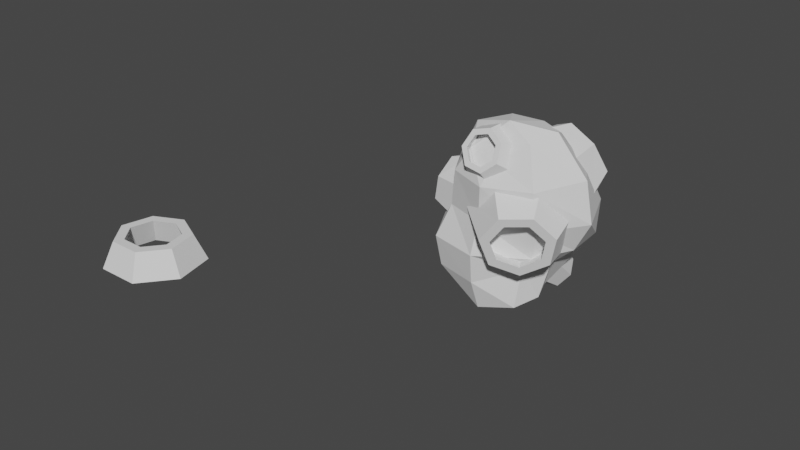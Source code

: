 # Source: Meteorite.blend  (saved by Blender 3.4.6; exported with 4.5.12 LTS)
import bpy
from mathutils import Matrix  # noqa: F401  (used for matrix-valued properties, if any)

bpy.ops.wm.read_factory_settings(use_empty=True)
scene = bpy.context.scene
scene.name = 'Scene'

# ---- collections
col_collection = bpy.data.collections.new('Collection'); scene.collection.children.link(col_collection)

# ---- world
world_world = bpy.data.worlds.new('World'); scene.world = world_world
world_world.use_nodes = True; world_world.node_tree.nodes.clear()
_N = world_world.node_tree.nodes; _L = world_world.node_tree.links
n0 = _N.new('ShaderNodeOutputWorld'); n0.name = 'World Output'; n0.location = (300, 300)
n1 = _N.new('ShaderNodeBackground'); n1.name = 'Background'; n1.location = (10, 300)
n1.inputs[0].default_value = (0.05088, 0.05088, 0.05088, 1.0)
_L.new(n1.outputs[0], n0.inputs[0])
n0.is_active_output = True
world_world.color = (0.05088, 0.05088, 0.05088)
world_world.use_sun_shadow = False
world_world.sun_shadow_jitter_overblur = 0.0

# ---- meshes
me_cylinder = bpy.data.meshes.new('Cylinder')
me_cylinder.from_pydata([(1.549e-07, 1.325, -1.0), (0.0, 0.722, 1.0), (1.036, 0.826, -1.0), (0.5645, 0.4501, 1.0), (1.292, -0.2948, -1.0), (0.7039, -0.1607, 1.0), (0.5748, -1.194, -1.0), (0.3132, -0.6505, 1.0), (-0.5748, -1.194, -1.0), (-0.3132, -0.6505, 1.0), (-1.292, -0.2948, -1.0), (-0.7039, -0.1607, 1.0), (-1.036, 0.826, -1.0), (-0.5645, 0.4501, 1.0), (0.7818, 0.6235, 1.0), (0.0, 1.0, 1.0), (0.9749, -0.2225, 1.0), (0.4339, -0.901, 1.0), (-0.4339, -0.901, 1.0), (-0.9749, -0.2225, 1.0), (-0.7818, 0.6235, 1.0), (0.7697, 0.6138, -0.9941), (1.687e-07, 0.9844, -0.9941), (0.9597, -0.2191, -0.9941), (0.4271, -0.8869, -0.9941), (-0.4271, -0.8869, -0.9941), (-0.9597, -0.2191, -0.9941), (-0.7697, 0.6138, -0.9941)], [], [(0, 15, 14, 2), (2, 14, 16, 4), (4, 16, 17, 6), (6, 17, 18, 8), (8, 18, 19, 10), (1, 13, 27, 22), (10, 19, 20, 12), (12, 20, 15, 0), (1, 3, 14, 15), (3, 5, 16, 14), (5, 7, 17, 16), (7, 9, 18, 17), (9, 11, 19, 18), (11, 13, 20, 19), (13, 1, 15, 20), (11, 9, 25, 26), (7, 5, 23, 24), (3, 1, 22, 21), (13, 11, 26, 27), (9, 7, 24, 25), (5, 3, 21, 23)])
_uv = me_cylinder.uv_layers.new(name='UVMap')
_uv.uv.foreach_set('vector', [1.0, 0.5, 1.0, 1.0, 0.8571, 1.0, 0.8571, 0.5, 0.8571, 0.5, 0.8571, 1.0, 0.7143, 1.0, 0.7143, 0.5, 0.7143, 0.5, 0.7143, 1.0, 0.5714, 1.0, 0.5714, 0.5, 0.5714, 0.5, 0.5714, 1.0, 0.4286, 1.0, 0.4286, 0.5, 0.4286, 0.5, 0.4286, 1.0, 0.2857, 1.0, 0.2857, 0.5, 0.25, 0.4233, 0.1145, 0.358, 0.1145, 0.358, 0.25, 0.4233, 0.2857, 0.5, 0.2857, 1.0, 0.1429, 1.0, 0.1429, 0.5, 0.1429, 0.5, 0.1429, 1.0, 2.98e-08, 1.0, 2.98e-08, 0.5, 0.25, 0.4233, 0.3855, 0.358, 0.4376, 0.3996, 0.25, 0.49, 0.3855, 0.358, 0.4189, 0.2114, 0.484, 0.1966, 0.4376, 0.3996, 0.4189, 0.2114, 0.3252, 0.09389, 0.3541, 0.03377, 0.484, 0.1966, 0.3252, 0.09389, 0.1748, 0.09389, 0.1459, 0.03377, 0.3541, 0.03377, 0.1748, 0.09389, 0.08107, 0.2114, 0.01602, 0.1966, 0.1459, 0.03377, 0.08107, 0.2114, 0.1145, 0.358, 0.06236, 0.3996, 0.01602, 0.1966, 0.1145, 0.358, 0.25, 0.4233, 0.25, 0.49, 0.06236, 0.3996, 0.08107, 0.2114, 0.1748, 0.09389, 0.1748, 0.09389, 0.08107, 0.2114, 0.3252, 0.09389, 0.4189, 0.2114, 0.4189, 0.2114, 0.3252, 0.09389, 0.3855, 0.358, 0.25, 0.4233, 0.25, 0.4233, 0.3855, 0.358, 0.1145, 0.358, 0.08107, 0.2114, 0.08107, 0.2114, 0.1145, 0.358, 0.1748, 0.09389, 0.3252, 0.09389, 0.3252, 0.09389, 0.1748, 0.09389, 0.4189, 0.2114, 0.3855, 0.358, 0.3855, 0.358, 0.4189, 0.2114])
me_cylinder.update()
me_cylinder_004 = bpy.data.meshes.new('Cylinder.004')
me_cylinder_004.from_pydata([(1.549e-07, 1.325, -1.0), (0.0, 0.722, 1.0), (1.036, 0.826, -1.0), (0.5645, 0.4501, 1.0), (1.292, -0.2948, -1.0), (0.7039, -0.1607, 1.0), (0.5748, -1.194, -1.0), (0.3132, -0.6505, 1.0), (-0.5748, -1.194, -1.0), (-0.3132, -0.6505, 1.0), (-1.432, -0.2948, -2.836), (-0.7039, -0.1607, 1.0), (-1.036, 0.826, -1.396), (-0.5645, 0.4501, 1.0), (0.7818, 0.6235, 1.0), (0.0, 1.0, 1.0), (0.9749, -0.2225, 1.0), (0.4339, -0.901, 1.0), (-0.4339, -0.901, 1.0), (-0.9749, -0.2225, 1.0), (-0.7818, 0.6235, 1.0), (0.7697, 0.6138, -0.9941), (1.687e-07, 0.9844, -0.9941), (0.9597, -0.2191, -0.9941), (0.4271, -0.8869, -0.9941), (-0.4271, -0.8869, -0.9941), (-0.9597, -0.2191, -1.41), (-0.7697, 0.6138, -0.9941), (0.2101, 2.018, -6.096), (1.203, 1.409, -5.816), (1.95, 0.6769, -5.238), (2.235, -0.2369, -4.478), (1.928, -1.18, -3.809), (1.596, -2.105, -2.974), (-0.05959, 2.48, -4.027), (1.038, 1.816, -2.285), (1.611, 0.8453, -1.186), (1.59, -0.1714, -1.33), (1.319, -1.008, -1.915), (1.425, -2.077, -1.145), (-0.6667, 2.185, -2.549), (-0.1793, 1.331, -0.5656), (0.3017, 0.3334, 0.00926), (0.5713, -0.5017, 0.1566), (0.6249, -1.314, -1.001), (0.8547, -2.36, 0.06441), (-1.283, 1.364, -2.428), (-1.389, 0.7081, -1.49), (-1.021, -0.3107, -1.248), (-0.8724, -1.171, -0.1467), (-0.517, -2.011, 0.006239), (-0.007516, -2.839, -0.1845), (-1.268, 2.246, -4.347), (-1.877, 1.154, -3.952), (-1.99, 0.2916, -4.006), (-1.667, -0.7812, -3.837), (-1.738, -1.715, -2.843), (-1.28, -2.485, -2.399), (-0.356, -2.931, -2.305), (0.7924, -2.837, -2.459), (-1.857, 1.374, -6.637), (-1.851, 0.1825, -7.121), (-1.577, -0.8961, -6.987), (-1.415, -1.838, -6.579), (-0.9476, -2.592, -5.561), (-0.182, -2.908, -4.214), (-1.012, 1.603, -8.024), (-0.7774, 0.4103, -9.125), (-0.5083, -0.6255, -9.7), (-0.1817, -1.588, -9.17), (0.1664, -2.332, -7.489), (0.4502, -2.674, -5.198), (-0.2074, 1.836, -7.536), (0.4214, 0.6931, -7.755), (1.027, -0.01067, -8.637), (1.337, -0.9082, -7.981), (1.405, -1.726, -6.627), (1.141, -2.286, -4.73), (-1.892, 0.9164, -5.16), (-2.0, 1.241, -3.493), (-1.759, 1.483, -5.667), (-1.923, 1.585, -3.872), (-1.401, 2.001, -4.697), (-1.668, 1.831, -3.512), (-0.9588, 1.934, -3.178), (-1.427, 1.795, -2.685), (-0.8755, 1.398, -1.944), (-1.381, 1.503, -2.013), (-1.214, 0.7971, -1.925), (-1.566, 1.175, -2.002), (-1.719, 0.5835, -3.134), (-1.841, 1.059, -2.661), (-2.014, 1.635, -4.25), (-2.121, 1.158, -3.725), (-1.661, 1.976, -3.752), (-1.327, 1.925, -2.605), (-1.264, 1.521, -1.674), (-1.519, 1.067, -1.659), (-1.901, 0.9059, -2.572), (-1.759, 1.488, -4.892), (-1.864, 1.019, -4.375), (-1.411, 1.824, -4.402), (-1.082, 1.774, -3.273), (-1.02, 1.376, -2.357), (-1.272, 0.9297, -2.342), (-1.647, 0.7709, -3.24), (1.183, -0.2112, -7.732), (1.364, 0.6567, -8.412), (1.763, 0.2522, -5.193), (1.68, 0.9093, -7.028), (1.486, 1.176, -3.358), (1.562, 1.442, -6.136), (0.6546, 1.947, -3.915), (1.099, 1.853, -6.407), (-0.1466, 1.948, -6.31), (0.6393, 1.833, -7.637), (-0.4792, 1.035, -8.204), (0.5294, 1.398, -8.901), (-0.08627, 0.2142, -8.439), (0.852, 0.8741, -9.246), (1.902, 0.7662, -6.777), (1.464, 0.4164, -8.694), (1.739, 1.504, -5.541), (1.097, 2.073, -5.916), (0.4605, 2.046, -7.62), (0.3082, 1.443, -9.37), (0.755, 0.7175, -9.848), (1.493, 0.4284, -5.504), (1.062, 0.08404, -7.391), (1.332, 1.154, -4.287), (0.7002, 1.715, -4.656), (0.07354, 1.688, -6.334), (-0.09151, 1.09, -7.723), (0.2863, 0.3715, -7.941), (1.06, -2.338, -3.695), (1.832, -2.516, -4.899), (1.444, -1.941, -2.768), (2.041, -2.299, -4.394), (1.726, -1.407, -3.365), (2.195, -2.008, -4.719), (1.693, -1.137, -5.037), (2.177, -1.861, -5.63), (1.37, -1.335, -6.525), (2.001, -1.969, -6.441), (1.001, -1.852, -6.708), (1.8, -2.251, -6.541), (0.8624, -2.298, -5.449), (1.724, -2.494, -5.855), (2.07, -2.338, -3.969), (1.78, -2.637, -4.669), (2.283, -1.934, -4.419), (2.258, -1.731, -5.682), (2.014, -1.88, -6.805), (1.735, -2.27, -6.943), (1.631, -2.607, -5.993), (1.411, -1.895, -3.29), (1.125, -2.19, -3.979), (1.62, -1.498, -3.734), (1.596, -1.298, -4.976), (1.356, -1.445, -6.082), (1.082, -1.829, -6.218), (0.9788, -2.161, -5.282), (-0.7222, -0.7785, -8.805), (-1.431, -0.9298, -8.498), (-1.081, 0.02642, -8.283), (-1.651, -0.5008, -8.259), (-1.655, 0.2432, -6.381), (-1.939, -0.373, -7.177), (-1.767, -0.1951, -4.078), (-2.078, -0.6425, -6.066), (-1.559, -1.048, -3.527), (-1.964, -1.106, -5.764), (-1.182, -1.67, -5.133), (-1.681, -1.415, -6.497), (-0.7471, -1.525, -7.366), (-1.444, -1.337, -7.714), (-1.616, -0.3468, -8.69), (-1.311, -0.941, -9.021), (-2.015, -0.1697, -7.192), (-2.208, -0.543, -5.653), (-2.049, -1.186, -5.234), (-1.658, -1.614, -6.25), (-1.33, -1.505, -7.935), (-1.17, -0.1804, -7.841), (-0.87, -0.7653, -8.167), (-1.563, -0.00606, -6.365), (-1.688, -0.3767, -4.957), (-1.597, -1.006, -4.438), (-1.212, -1.427, -5.438), (-0.8885, -1.32, -7.097)], [], [(0, 15, 14, 2), (2, 14, 16, 4), (4, 16, 17, 6), (6, 17, 18, 8), (8, 18, 19, 10), (1, 13, 27, 22), (10, 19, 20, 12), (12, 20, 15, 0), (1, 3, 14, 15), (3, 5, 16, 14), (5, 7, 17, 16), (7, 9, 18, 17), (9, 11, 19, 18), (11, 13, 20, 19), (13, 1, 15, 20), (11, 9, 25, 26), (7, 5, 23, 24), (3, 1, 22, 21), (13, 11, 26, 27), (9, 7, 24, 25), (5, 3, 21, 23), (77, 76, 32, 33), (75, 74, 30, 31), (73, 72, 28, 29), (59, 77, 33), (76, 75, 31, 32), (74, 73, 29, 30), (72, 52, 28), (30, 29, 35, 36), (28, 52, 34), (33, 32, 38, 39), (31, 30, 36, 37), (29, 28, 34, 35), (59, 33, 39), (32, 31, 37, 38), (39, 38, 44, 45), (37, 36, 42, 43), (35, 34, 40, 41), (59, 39, 45), (38, 37, 43, 44), (36, 35, 41, 42), (34, 52, 40), (45, 44, 50, 51), (43, 42, 48, 49), (41, 40, 46, 47), (59, 45, 51), (44, 43, 49, 50), (42, 41, 47, 48), (40, 52, 46), (47, 46, 53, 54), (59, 51, 58), (50, 49, 56, 57), (48, 47, 54, 55), (46, 52, 53), (51, 50, 57, 58), (49, 48, 55, 56), (59, 58, 65), (57, 56, 63, 64), (55, 54, 61, 62), (53, 52, 60), (58, 57, 64, 65), (56, 55, 62, 63), (54, 53, 60, 61), (64, 63, 69, 70), (62, 61, 67, 68), (60, 52, 66), (65, 64, 70, 71), (63, 62, 68, 69), (61, 60, 66, 67), (59, 65, 71), (66, 52, 72), (71, 70, 76, 77), (69, 68, 74, 75), (67, 66, 72, 73), (59, 71, 77), (70, 69, 75, 76), (68, 67, 73, 74), (78, 93, 92, 80), (80, 92, 94, 82), (82, 94, 95, 84), (84, 95, 96, 86), (86, 96, 97, 88), (79, 91, 105, 100), (88, 97, 98, 90), (90, 98, 93, 78), (79, 81, 92, 93), (81, 83, 94, 92), (83, 85, 95, 94), (85, 87, 96, 95), (87, 89, 97, 96), (89, 91, 98, 97), (91, 79, 93, 98), (89, 87, 103, 104), (85, 83, 101, 102), (81, 79, 100, 99), (91, 89, 104, 105), (87, 85, 102, 103), (83, 81, 99, 101), (106, 121, 120, 108), (108, 120, 122, 110), (110, 122, 123, 112), (112, 123, 124, 114), (114, 124, 125, 116), (107, 119, 133, 128), (116, 125, 126, 118), (118, 126, 121, 106), (107, 109, 120, 121), (109, 111, 122, 120), (111, 113, 123, 122), (113, 115, 124, 123), (115, 117, 125, 124), (117, 119, 126, 125), (119, 107, 121, 126), (117, 115, 131, 132), (113, 111, 129, 130), (109, 107, 128, 127), (119, 117, 132, 133), (115, 113, 130, 131), (111, 109, 127, 129), (134, 149, 148, 136), (136, 148, 150, 138), (138, 150, 151, 140), (140, 151, 152, 142), (142, 152, 153, 144), (135, 147, 161, 156), (144, 153, 154, 146), (146, 154, 149, 134), (135, 137, 148, 149), (137, 139, 150, 148), (139, 141, 151, 150), (141, 143, 152, 151), (143, 145, 153, 152), (145, 147, 154, 153), (147, 135, 149, 154), (145, 143, 159, 160), (141, 139, 157, 158), (137, 135, 156, 155), (147, 145, 160, 161), (143, 141, 158, 159), (139, 137, 155, 157), (162, 177, 176, 164), (164, 176, 178, 166), (166, 178, 179, 168), (168, 179, 180, 170), (170, 180, 181, 172), (163, 175, 189, 184), (172, 181, 182, 174), (174, 182, 177, 162), (163, 165, 176, 177), (165, 167, 178, 176), (167, 169, 179, 178), (169, 171, 180, 179), (171, 173, 181, 180), (173, 175, 182, 181), (175, 163, 177, 182), (173, 171, 187, 188), (169, 167, 185, 186), (165, 163, 184, 183), (175, 173, 188, 189), (171, 169, 186, 187), (167, 165, 183, 185)])
_uv = me_cylinder_004.uv_layers.new(name='UVMap')
_uv.uv.foreach_set('vector', [1.0, 0.5, 1.0, 1.0, 0.8571, 1.0, 0.8571, 0.5, 0.8571, 0.5, 0.8571, 1.0, 0.7143, 1.0, 0.7143, 0.5, 0.7143, 0.5, 0.7143, 1.0, 0.5714, 1.0, 0.5714, 0.5, 0.5714, 0.5, 0.5714, 1.0, 0.4286, 1.0, 0.4286, 0.5, 0.4286, 0.5, 0.4286, 1.0, 0.2857, 1.0, 0.2857, 0.5, 0.25, 0.4233, 0.1145, 0.358, 0.1145, 0.358, 0.25, 0.4233, 0.2857, 0.5, 0.2857, 1.0, 0.1429, 1.0, 0.1429, 0.5, 0.1429, 0.5, 0.1429, 1.0, 2.98e-08, 1.0, 2.98e-08, 0.5, 0.25, 0.4233, 0.3855, 0.358, 0.4376, 0.3996, 0.25, 0.49, 0.3855, 0.358, 0.4189, 0.2114, 0.484, 0.1966, 0.4376, 0.3996, 0.4189, 0.2114, 0.3252, 0.09389, 0.3541, 0.03377, 0.484, 0.1966, 0.3252, 0.09389, 0.1748, 0.09389, 0.1459, 0.03377, 0.3541, 0.03377, 0.1748, 0.09389, 0.08107, 0.2114, 0.01602, 0.1966, 0.1459, 0.03377, 0.08107, 0.2114, 0.1145, 0.358, 0.06236, 0.3996, 0.01602, 0.1966, 0.1145, 0.358, 0.25, 0.4233, 0.25, 0.49, 0.06236, 0.3996, 0.08107, 0.2114, 0.1748, 0.09389, 0.1748, 0.09389, 0.08107, 0.2114, 0.3252, 0.09389, 0.4189, 0.2114, 0.4189, 0.2114, 0.3252, 0.09389, 0.3855, 0.358, 0.25, 0.4233, 0.25, 0.4233, 0.3855, 0.358, 0.1145, 0.358, 0.08107, 0.2114, 0.08107, 0.2114, 0.1145, 0.358, 0.1748, 0.09389, 0.3252, 0.09389, 0.3252, 0.09389, 0.1748, 0.09389, 0.4189, 0.2114, 0.3855, 0.358, 0.3855, 0.358, 0.4189, 0.2114, 0.75, 0.1429, 0.75, 0.2857, 0.625, 0.2857, 0.625, 0.1429, 0.75, 0.4286, 0.75, 0.5714, 0.625, 0.5714, 0.625, 0.4286, 0.75, 0.7143, 0.75, 0.8571, 0.625, 0.8571, 0.625, 0.7143, 0.6875, 0.0, 0.75, 0.1429, 0.625, 0.1429, 0.75, 0.2857, 0.75, 0.4286, 0.625, 0.4286, 0.625, 0.2857, 0.75, 0.5714, 0.75, 0.7143, 0.625, 0.7143, 0.625, 0.5714, 0.75, 0.8571, 0.6875, 1.0, 0.625, 0.8571, 0.625, 0.5714, 0.625, 0.7143, 0.5, 0.7143, 0.5, 0.5714, 0.625, 0.8571, 0.5625, 1.0, 0.5, 0.8571, 0.625, 0.1429, 0.625, 0.2857, 0.5, 0.2857, 0.5, 0.1429, 0.625, 0.4286, 0.625, 0.5714, 0.5, 0.5714, 0.5, 0.4286, 0.625, 0.7143, 0.625, 0.8571, 0.5, 0.8571, 0.5, 0.7143, 0.5625, 0.0, 0.625, 0.1429, 0.5, 0.1429, 0.625, 0.2857, 0.625, 0.4286, 0.5, 0.4286, 0.5, 0.2857, 0.5, 0.1429, 0.5, 0.2857, 0.375, 0.2857, 0.375, 0.1429, 0.5, 0.4286, 0.5, 0.5714, 0.375, 0.5714, 0.375, 0.4286, 0.5, 0.7143, 0.5, 0.8571, 0.375, 0.8571, 0.375, 0.7143, 0.4375, 0.0, 0.5, 0.1429, 0.375, 0.1429, 0.5, 0.2857, 0.5, 0.4286, 0.375, 0.4286, 0.375, 0.2857, 0.5, 0.5714, 0.5, 0.7143, 0.375, 0.7143, 0.375, 0.5714, 0.5, 0.8571, 0.4375, 1.0, 0.375, 0.8571, 0.375, 0.1429, 0.375, 0.2857, 0.25, 0.2857, 0.25, 0.1429, 0.375, 0.4286, 0.375, 0.5714, 0.25, 0.5714, 0.25, 0.4286, 0.375, 0.7143, 0.375, 0.8571, 0.25, 0.8571, 0.25, 0.7143, 0.3125, 0.0, 0.375, 0.1429, 0.25, 0.1429, 0.375, 0.2857, 0.375, 0.4286, 0.25, 0.4286, 0.25, 0.2857, 0.375, 0.5714, 0.375, 0.7143, 0.25, 0.7143, 0.25, 0.5714, 0.375, 0.8571, 0.3125, 1.0, 0.25, 0.8571, 0.25, 0.7143, 0.25, 0.8571, 0.125, 0.8571, 0.125, 0.7143, 0.1875, 0.0, 0.25, 0.1429, 0.125, 0.1429, 0.25, 0.2857, 0.25, 0.4286, 0.125, 0.4286, 0.125, 0.2857, 0.25, 0.5714, 0.25, 0.7143, 0.125, 0.7143, 0.125, 0.5714, 0.25, 0.8571, 0.1875, 1.0, 0.125, 0.8571, 0.25, 0.1429, 0.25, 0.2857, 0.125, 0.2857, 0.125, 0.1429, 0.25, 0.4286, 0.25, 0.5714, 0.125, 0.5714, 0.125, 0.4286, 0.0625, 0.0, 0.125, 0.1429, 0.0, 0.1429, 0.125, 0.2857, 0.125, 0.4286, 0.0, 0.4286, 0.0, 0.2857, 0.125, 0.5714, 0.125, 0.7143, 0.0, 0.7143, 0.0, 0.5714, 0.125, 0.8571, 0.0625, 1.0, 0.0, 0.8571, 0.125, 0.1429, 0.125, 0.2857, 0.0, 0.2857, 0.0, 0.1429, 0.125, 0.4286, 0.125, 0.5714, 0.0, 0.5714, 0.0, 0.4286, 0.125, 0.7143, 0.125, 0.8571, 0.0, 0.8571, 0.0, 0.7143, 1.0, 0.2857, 1.0, 0.4286, 0.875, 0.4286, 0.875, 0.2857, 1.0, 0.5714, 1.0, 0.7143, 0.875, 0.7143, 0.875, 0.5714, 1.0, 0.8571, 0.9375, 1.0, 0.875, 0.8571, 1.0, 0.1429, 1.0, 0.2857, 0.875, 0.2857, 0.875, 0.1429, 1.0, 0.4286, 1.0, 0.5714, 0.875, 0.5714, 0.875, 0.4286, 1.0, 0.7143, 1.0, 0.8571, 0.875, 0.8571, 0.875, 0.7143, 0.9375, 0.0, 1.0, 0.1429, 0.875, 0.1429, 0.875, 0.8571, 0.8125, 1.0, 0.75, 0.8571, 0.875, 0.1429, 0.875, 0.2857, 0.75, 0.2857, 0.75, 0.1429, 0.875, 0.4286, 0.875, 0.5714, 0.75, 0.5714, 0.75, 0.4286, 0.875, 0.7143, 0.875, 0.8571, 0.75, 0.8571, 0.75, 0.7143, 0.8125, 0.0, 0.875, 0.1429, 0.75, 0.1429, 0.875, 0.2857, 0.875, 0.4286, 0.75, 0.4286, 0.75, 0.2857, 0.875, 0.5714, 0.875, 0.7143, 0.75, 0.7143, 0.75, 0.5714, 1.0, 0.5, 1.0, 1.0, 0.8571, 1.0, 0.8571, 0.5, 0.8571, 0.5, 0.8571, 1.0, 0.7143, 1.0, 0.7143, 0.5, 0.7143, 0.5, 0.7143, 1.0, 0.5714, 1.0, 0.5714, 0.5, 0.5714, 0.5, 0.5714, 1.0, 0.4286, 1.0, 0.4286, 0.5, 0.4286, 0.5, 0.4286, 1.0, 0.2857, 1.0, 0.2857, 0.5, 0.25, 0.4233, 0.1145, 0.358, 0.1145, 0.358, 0.25, 0.4233, 0.2857, 0.5, 0.2857, 1.0, 0.1429, 1.0, 0.1429, 0.5, 0.1429, 0.5, 0.1429, 1.0, 2.98e-08, 1.0, 2.98e-08, 0.5, 0.25, 0.4233, 0.3855, 0.358, 0.4376, 0.3996, 0.25, 0.49, 0.3855, 0.358, 0.4189, 0.2114, 0.484, 0.1966, 0.4376, 0.3996, 0.4189, 0.2114, 0.3252, 0.09389, 0.3541, 0.03377, 0.484, 0.1966, 0.3252, 0.09389, 0.1748, 0.09389, 0.1459, 0.03377, 0.3541, 0.03377, 0.1748, 0.09389, 0.08107, 0.2114, 0.01602, 0.1966, 0.1459, 0.03377, 0.08107, 0.2114, 0.1145, 0.358, 0.06236, 0.3996, 0.01602, 0.1966, 0.1145, 0.358, 0.25, 0.4233, 0.25, 0.49, 0.06236, 0.3996, 0.08107, 0.2114, 0.1748, 0.09389, 0.1748, 0.09389, 0.08107, 0.2114, 0.3252, 0.09389, 0.4189, 0.2114, 0.4189, 0.2114, 0.3252, 0.09389, 0.3855, 0.358, 0.25, 0.4233, 0.25, 0.4233, 0.3855, 0.358, 0.1145, 0.358, 0.08107, 0.2114, 0.08107, 0.2114, 0.1145, 0.358, 0.1748, 0.09389, 0.3252, 0.09389, 0.3252, 0.09389, 0.1748, 0.09389, 0.4189, 0.2114, 0.3855, 0.358, 0.3855, 0.358, 0.4189, 0.2114, 1.0, 0.5, 1.0, 1.0, 0.8571, 1.0, 0.8571, 0.5, 0.8571, 0.5, 0.8571, 1.0, 0.7143, 1.0, 0.7143, 0.5, 0.7143, 0.5, 0.7143, 1.0, 0.5714, 1.0, 0.5714, 0.5, 0.5714, 0.5, 0.5714, 1.0, 0.4286, 1.0, 0.4286, 0.5, 0.4286, 0.5, 0.4286, 1.0, 0.2857, 1.0, 0.2857, 0.5, 0.25, 0.4233, 0.1145, 0.358, 0.1145, 0.358, 0.25, 0.4233, 0.2857, 0.5, 0.2857, 1.0, 0.1429, 1.0, 0.1429, 0.5, 0.1429, 0.5, 0.1429, 1.0, 2.98e-08, 1.0, 2.98e-08, 0.5, 0.25, 0.4233, 0.3855, 0.358, 0.4376, 0.3996, 0.25, 0.49, 0.3855, 0.358, 0.4189, 0.2114, 0.484, 0.1966, 0.4376, 0.3996, 0.4189, 0.2114, 0.3252, 0.09389, 0.3541, 0.03377, 0.484, 0.1966, 0.3252, 0.09389, 0.1748, 0.09389, 0.1459, 0.03377, 0.3541, 0.03377, 0.1748, 0.09389, 0.08107, 0.2114, 0.01602, 0.1966, 0.1459, 0.03377, 0.08107, 0.2114, 0.1145, 0.358, 0.06236, 0.3996, 0.01602, 0.1966, 0.1145, 0.358, 0.25, 0.4233, 0.25, 0.49, 0.06236, 0.3996, 0.08107, 0.2114, 0.1748, 0.09389, 0.1748, 0.09389, 0.08107, 0.2114, 0.3252, 0.09389, 0.4189, 0.2114, 0.4189, 0.2114, 0.3252, 0.09389, 0.3855, 0.358, 0.25, 0.4233, 0.25, 0.4233, 0.3855, 0.358, 0.1145, 0.358, 0.08107, 0.2114, 0.08107, 0.2114, 0.1145, 0.358, 0.1748, 0.09389, 0.3252, 0.09389, 0.3252, 0.09389, 0.1748, 0.09389, 0.4189, 0.2114, 0.3855, 0.358, 0.3855, 0.358, 0.4189, 0.2114, 1.0, 0.5, 1.0, 1.0, 0.8571, 1.0, 0.8571, 0.5, 0.8571, 0.5, 0.8571, 1.0, 0.7143, 1.0, 0.7143, 0.5, 0.7143, 0.5, 0.7143, 1.0, 0.5714, 1.0, 0.5714, 0.5, 0.5714, 0.5, 0.5714, 1.0, 0.4286, 1.0, 0.4286, 0.5, 0.4286, 0.5, 0.4286, 1.0, 0.2857, 1.0, 0.2857, 0.5, 0.25, 0.4233, 0.1145, 0.358, 0.1145, 0.358, 0.25, 0.4233, 0.2857, 0.5, 0.2857, 1.0, 0.1429, 1.0, 0.1429, 0.5, 0.1429, 0.5, 0.1429, 1.0, 2.98e-08, 1.0, 2.98e-08, 0.5, 0.25, 0.4233, 0.3855, 0.358, 0.4376, 0.3996, 0.25, 0.49, 0.3855, 0.358, 0.4189, 0.2114, 0.484, 0.1966, 0.4376, 0.3996, 0.4189, 0.2114, 0.3252, 0.09389, 0.3541, 0.03377, 0.484, 0.1966, 0.3252, 0.09389, 0.1748, 0.09389, 0.1459, 0.03377, 0.3541, 0.03377, 0.1748, 0.09389, 0.08107, 0.2114, 0.01602, 0.1966, 0.1459, 0.03377, 0.08107, 0.2114, 0.1145, 0.358, 0.06236, 0.3996, 0.01602, 0.1966, 0.1145, 0.358, 0.25, 0.4233, 0.25, 0.49, 0.06236, 0.3996, 0.08107, 0.2114, 0.1748, 0.09389, 0.1748, 0.09389, 0.08107, 0.2114, 0.3252, 0.09389, 0.4189, 0.2114, 0.4189, 0.2114, 0.3252, 0.09389, 0.3855, 0.358, 0.25, 0.4233, 0.25, 0.4233, 0.3855, 0.358, 0.1145, 0.358, 0.08107, 0.2114, 0.08107, 0.2114, 0.1145, 0.358, 0.1748, 0.09389, 0.3252, 0.09389, 0.3252, 0.09389, 0.1748, 0.09389, 0.4189, 0.2114, 0.3855, 0.358, 0.3855, 0.358, 0.4189, 0.2114, 1.0, 0.5, 1.0, 1.0, 0.8571, 1.0, 0.8571, 0.5, 0.8571, 0.5, 0.8571, 1.0, 0.7143, 1.0, 0.7143, 0.5, 0.7143, 0.5, 0.7143, 1.0, 0.5714, 1.0, 0.5714, 0.5, 0.5714, 0.5, 0.5714, 1.0, 0.4286, 1.0, 0.4286, 0.5, 0.4286, 0.5, 0.4286, 1.0, 0.2857, 1.0, 0.2857, 0.5, 0.25, 0.4233, 0.1145, 0.358, 0.1145, 0.358, 0.25, 0.4233, 0.2857, 0.5, 0.2857, 1.0, 0.1429, 1.0, 0.1429, 0.5, 0.1429, 0.5, 0.1429, 1.0, 2.98e-08, 1.0, 2.98e-08, 0.5, 0.25, 0.4233, 0.3855, 0.358, 0.4376, 0.3996, 0.25, 0.49, 0.3855, 0.358, 0.4189, 0.2114, 0.484, 0.1966, 0.4376, 0.3996, 0.4189, 0.2114, 0.3252, 0.09389, 0.3541, 0.03377, 0.484, 0.1966, 0.3252, 0.09389, 0.1748, 0.09389, 0.1459, 0.03377, 0.3541, 0.03377, 0.1748, 0.09389, 0.08107, 0.2114, 0.01602, 0.1966, 0.1459, 0.03377, 0.08107, 0.2114, 0.1145, 0.358, 0.06236, 0.3996, 0.01602, 0.1966, 0.1145, 0.358, 0.25, 0.4233, 0.25, 0.49, 0.06236, 0.3996, 0.08107, 0.2114, 0.1748, 0.09389, 0.1748, 0.09389, 0.08107, 0.2114, 0.3252, 0.09389, 0.4189, 0.2114, 0.4189, 0.2114, 0.3252, 0.09389, 0.3855, 0.358, 0.25, 0.4233, 0.25, 0.4233, 0.3855, 0.358, 0.1145, 0.358, 0.08107, 0.2114, 0.08107, 0.2114, 0.1145, 0.358, 0.1748, 0.09389, 0.3252, 0.09389, 0.3252, 0.09389, 0.1748, 0.09389, 0.4189, 0.2114, 0.3855, 0.358, 0.3855, 0.358, 0.4189, 0.2114])
_ca = me_cylinder_004.color_attributes.new('Col', 'BYTE_COLOR', 'CORNER')
_ca.data.foreach_set('color', [0.2016, 0.2789, 0.6514, 1.0, 0.1119, 0.1529, 0.3515, 1.0, 0.1746, 0.2384, 0.5583, 1.0, 0.1119, 0.1529, 0.3515, 1.0, 0.1119, 0.1529, 0.3515, 1.0, 0.1746, 0.2384, 0.5583, 1.0, 0.2159, 0.2961, 0.7011, 1.0, 0.15, 0.2051, 0.4735, 1.0, 0.15, 0.2051, 0.4735, 1.0, 0.2159, 0.2961, 0.7011, 1.0, 0.1119, 0.1529, 0.3515, 1.0, 0.1119, 0.1529, 0.3515, 1.0, 0.1119, 0.1529, 0.3515, 1.0, 0.1119, 0.1529, 0.3515, 1.0, 0.1119, 0.1529, 0.3515, 1.0, 0.1119, 0.1529, 0.3515, 1.0, 0.1119, 0.1529, 0.3515, 1.0, 0.1119, 0.1529, 0.3515, 1.0, 0.1119, 0.1529, 0.3515, 1.0, 0.107, 0.1441, 0.3278, 1.0, 0.1119, 0.1529, 0.3515, 1.0, 0.1119, 0.1529, 0.3515, 1.0, 0.1119, 0.1529, 0.3515, 1.0, 0.1144, 0.1559, 0.3564, 1.0, 0.107, 0.1441, 0.3278, 1.0, 0.1119, 0.1529, 0.3515, 1.0, 0.1119, 0.1529, 0.3515, 1.0, 0.1119, 0.1529, 0.3515, 1.0, 0.1119, 0.1529, 0.3515, 1.0, 0.1119, 0.1529, 0.3515, 1.0, 0.1119, 0.1529, 0.3515, 1.0, 0.2016, 0.2789, 0.6514, 1.0, 0.1119, 0.1529, 0.3515, 1.0, 0.1248, 0.1714, 0.3916, 1.0, 0.1746, 0.2384, 0.5583, 1.0, 0.1119, 0.1529, 0.3515, 1.0, 0.1248, 0.1714, 0.3916, 1.0, 0.1746, 0.2384, 0.552, 1.0, 0.2159, 0.2961, 0.7011, 1.0, 0.1746, 0.2384, 0.5583, 1.0, 0.1746, 0.2384, 0.552, 1.0, 0.1119, 0.1529, 0.3515, 1.0, 0.1119, 0.1529, 0.3515, 1.0, 0.2159, 0.2961, 0.7011, 1.0, 0.1119, 0.1529, 0.3515, 1.0, 0.1119, 0.1529, 0.3515, 1.0, 0.1119, 0.1529, 0.3515, 1.0, 0.1119, 0.1529, 0.3515, 1.0, 0.1119, 0.1529, 0.3515, 1.0, 0.1119, 0.1529, 0.3515, 1.0, 0.1119, 0.1529, 0.3515, 1.0, 0.1119, 0.1529, 0.3515, 1.0, 0.1119, 0.1529, 0.3515, 1.0, 0.1119, 0.1529, 0.3515, 1.0, 0.1119, 0.1529, 0.3515, 1.0, 0.1119, 0.1529, 0.3515, 1.0, 0.1119, 0.1529, 0.3515, 1.0, 0.1119, 0.1529, 0.3515, 1.0, 0.1119, 0.1529, 0.3515, 1.0, 0.1119, 0.1529, 0.3515, 1.0, 0.1119, 0.1529, 0.3515, 1.0, 0.1119, 0.1529, 0.3515, 1.0, 0.162, 0.2016, 0.3916, 1.0, 0.1329, 0.1714, 0.3712, 1.0, 0.1119, 0.1529, 0.3515, 1.0, 0.1746, 0.2384, 0.552, 1.0, 0.1119, 0.1529, 0.3515, 1.0, 0.117, 0.159, 0.3564, 1.0, 0.1248, 0.1714, 0.3916, 1.0, 0.1119, 0.1529, 0.3515, 1.0, 0.1144, 0.1559, 0.3564, 1.0, 0.1221, 0.1651, 0.3564, 1.0, 0.1119, 0.1529, 0.3515, 1.0, 0.1119, 0.1529, 0.3515, 1.0, 0.1329, 0.1714, 0.3712, 1.0, 0.1119, 0.1529, 0.3515, 1.0, 0.1119, 0.1529, 0.3515, 1.0, 0.1119, 0.1529, 0.3515, 1.0, 0.117, 0.159, 0.3564, 1.0, 0.162, 0.2016, 0.3916, 1.0, 0.1746, 0.2384, 0.552, 1.0, 0.1248, 0.1714, 0.3916, 1.0, 0.1221, 0.1651, 0.3564, 1.0, 0.1119, 0.1529, 0.3515, 1.0, 0.08438, 0.1119, 0.2582, 1.0, 0.08866, 0.1195, 0.2747, 1.0, 0.1119, 0.1529, 0.3515, 1.0, 0.1119, 0.1529, 0.3515, 1.0, 0.08438, 0.1119, 0.2582, 1.0, 0.227, 0.3095, 0.7305, 1.0, 0.1119, 0.1529, 0.3515, 1.0, 0.1119, 0.1529, 0.3515, 1.0, 0.1119, 0.1529, 0.3515, 1.0, 0.159, 0.2159, 0.5029, 1.0, 0.1119, 0.1529, 0.3515, 1.0, 0.0865, 0.1144, 0.2623, 1.0, 0.117, 0.159, 0.3564, 1.0, 0.08438, 0.1119, 0.2582, 1.0, 0.1119, 0.1529, 0.3515, 1.0, 0.08866, 0.1195, 0.2747, 1.0, 0.08438, 0.1119, 0.2582, 1.0, 0.1119, 0.1529, 0.3515, 1.0, 0.1119, 0.1529, 0.3515, 1.0, 0.227, 0.3095, 0.7305, 1.0, 0.1119, 0.1529, 0.3515, 1.0, 0.0865, 0.1144, 0.2623, 1.0, 0.1119, 0.1529, 0.3515, 1.0, 0.159, 0.2159, 0.5029, 1.0, 0.1119, 0.1529, 0.3515, 1.0, 0.1119, 0.1529, 0.3515, 1.0, 0.1119, 0.1529, 0.3515, 1.0, 0.0865, 0.1144, 0.2623, 1.0, 0.1119, 0.1529, 0.3515, 1.0, 0.1529, 0.2086, 0.491, 1.0, 0.1119, 0.1529, 0.3515, 1.0, 0.1119, 0.1529, 0.3515, 1.0, 0.1119, 0.1529, 0.3515, 1.0, 0.1119, 0.1529, 0.3515, 1.0, 0.1119, 0.1529, 0.3515, 1.0, 0.1119, 0.1529, 0.3515, 1.0, 0.1119, 0.1529, 0.3515, 1.0, 0.1119, 0.1529, 0.3515, 1.0, 0.1119, 0.1529, 0.3515, 1.0, 0.1529, 0.2086, 0.491, 1.0, 0.227, 0.3095, 0.7305, 1.0, 0.0865, 0.1144, 0.2623, 1.0, 0.1119, 0.1529, 0.3515, 1.0, 0.1119, 0.1529, 0.3515, 1.0, 0.1119, 0.1529, 0.3515, 1.0, 0.117, 0.159, 0.3564, 1.0, 0.1119, 0.1529, 0.3515, 1.0, 0.1119, 0.1529, 0.3515, 1.0, 0.1119, 0.1529, 0.3515, 1.0, 0.1119, 0.1529, 0.3515, 1.0, 0.227, 0.3095, 0.7305, 1.0, 0.1119, 0.1529, 0.3515, 1.0, 0.1119, 0.1529, 0.3515, 1.0, 0.1119, 0.1529, 0.3515, 1.0, 0.1119, 0.1529, 0.3515, 1.0, 0.1119, 0.1529, 0.3515, 1.0, 0.227, 0.3095, 0.7305, 1.0, 0.1529, 0.2086, 0.491, 1.0, 0.0865, 0.1144, 0.2664, 1.0, 0.1119, 0.1529, 0.3515, 1.0, 0.1119, 0.1529, 0.3515, 1.0, 0.1119, 0.1529, 0.3515, 1.0, 0.1119, 0.1529, 0.3515, 1.0, 0.227, 0.3095, 0.7305, 1.0, 0.117, 0.159, 0.3564, 1.0, 0.1119, 0.1529, 0.3515, 1.0, 0.1119, 0.1529, 0.3515, 1.0, 0.1119, 0.1529, 0.3515, 1.0, 0.227, 0.3095, 0.7305, 1.0, 0.1119, 0.1529, 0.3515, 1.0, 0.1119, 0.1529, 0.3515, 1.0, 0.1529, 0.2086, 0.491, 1.0, 0.1119, 0.1529, 0.3515, 1.0, 0.227, 0.3095, 0.7305, 1.0, 0.0865, 0.1144, 0.2664, 1.0, 0.1119, 0.1529, 0.3515, 1.0, 0.1119, 0.1529, 0.3515, 1.0, 0.1119, 0.1529, 0.3515, 1.0, 0.1119, 0.1529, 0.3515, 1.0, 0.1119, 0.1529, 0.3515, 1.0, 0.1119, 0.1529, 0.3515, 1.0, 0.227, 0.3095, 0.7305, 1.0, 0.1119, 0.1529, 0.3515, 1.0, 0.0865, 0.1144, 0.2664, 1.0, 0.08438, 0.1119, 0.2582, 1.0, 0.1119, 0.1529, 0.3515, 1.0, 0.227, 0.3095, 0.7305, 1.0, 0.1119, 0.1529, 0.3515, 1.0, 0.1119, 0.1529, 0.3515, 1.0, 0.1119, 0.15, 0.3467, 1.0, 0.117, 0.159, 0.3564, 1.0, 0.1119, 0.1529, 0.3515, 1.0, 0.227, 0.3095, 0.7305, 1.0, 0.1119, 0.1529, 0.3515, 1.0, 0.1119, 0.1529, 0.3515, 1.0, 0.1119, 0.1529, 0.3515, 1.0, 0.1119, 0.1529, 0.3515, 1.0, 0.0865, 0.1144, 0.2664, 1.0, 0.227, 0.3095, 0.7305, 1.0, 0.1119, 0.15, 0.3467, 1.0, 0.08438, 0.1119, 0.2582, 1.0, 0.1119, 0.1529, 0.3515, 1.0, 0.1119, 0.1529, 0.3515, 1.0, 0.1119, 0.1529, 0.3515, 1.0, 0.1119, 0.15, 0.3467, 1.0, 0.1119, 0.1529, 0.3515, 1.0, 0.0999, 0.1356, 0.314, 1.0, 0.08438, 0.1119, 0.2582, 1.0, 0.117, 0.159, 0.3564, 1.0, 0.227, 0.3095, 0.7305, 1.0, 0.2232, 0.305, 0.7157, 1.0, 0.1119, 0.1529, 0.3515, 1.0, 0.1119, 0.1529, 0.3515, 1.0, 0.1119, 0.1529, 0.3515, 1.0, 0.1119, 0.1529, 0.3515, 1.0, 0.08438, 0.1119, 0.2582, 1.0, 0.1119, 0.15, 0.3467, 1.0, 0.08438, 0.1119, 0.2582, 1.0, 0.1119, 0.1529, 0.3467, 1.0, 0.1119, 0.1529, 0.3515, 1.0, 0.1119, 0.1529, 0.3515, 1.0, 0.0999, 0.1356, 0.314, 1.0, 0.227, 0.3095, 0.7305, 1.0, 0.1119, 0.1529, 0.3515, 1.0, 0.1119, 0.1529, 0.3515, 1.0, 0.2232, 0.305, 0.7157, 1.0, 0.1119, 0.1529, 0.3515, 1.0, 0.08438, 0.1119, 0.2582, 1.0, 0.1119, 0.1529, 0.3467, 1.0, 0.1119, 0.1529, 0.3515, 1.0, 0.117, 0.159, 0.3564, 1.0, 0.2232, 0.305, 0.7157, 1.0, 0.1119, 0.1529, 0.3515, 1.0, 0.1119, 0.1529, 0.3515, 1.0, 0.1119, 0.1529, 0.3515, 1.0, 0.2195, 0.3005, 0.7084, 1.0, 0.227, 0.3095, 0.7305, 1.0, 0.1119, 0.1529, 0.3467, 1.0, 0.08438, 0.1119, 0.2582, 1.0, 0.1119, 0.1529, 0.3515, 1.0, 0.08438, 0.1119, 0.2582, 1.0, 0.0999, 0.1356, 0.314, 1.0, 0.1119, 0.1529, 0.3515, 1.0, 0.227, 0.3095, 0.7305, 1.0, 0.2232, 0.305, 0.7157, 1.0, 0.1119, 0.1529, 0.3515, 1.0, 0.227, 0.3095, 0.7305, 1.0, 0.1119, 0.1529, 0.3515, 1.0, 0.1119, 0.1529, 0.3515, 1.0, 0.1119, 0.1529, 0.3467, 1.0, 0.08438, 0.1119, 0.2582, 1.0, 0.2195, 0.3005, 0.7084, 1.0, 0.08438, 0.1119, 0.2582, 1.0, 0.0999, 0.1356, 0.314, 1.0, 0.227, 0.3095, 0.7305, 1.0, 0.1119, 0.1529, 0.3515, 1.0, 0.227, 0.3095, 0.7305, 1.0, 0.2195, 0.3005, 0.7084, 1.0, 0.08438, 0.1119, 0.2582, 1.0, 0.1119, 0.1529, 0.3515, 1.0, 0.08438, 0.1119, 0.2582, 1.0, 0.1119, 0.1529, 0.3515, 1.0, 0.227, 0.3095, 0.7305, 1.0, 0.227, 0.3095, 0.7305, 1.0, 0.227, 0.3095, 0.7305, 1.0, 0.1119, 0.1529, 0.3515, 1.0, 0.1119, 0.1529, 0.3515, 1.0, 0.1119, 0.1529, 0.3515, 1.0, 0.227, 0.3095, 0.7305, 1.0, 0.1119, 0.1529, 0.3515, 1.0, 0.1119, 0.1529, 0.3515, 1.0, 0.2195, 0.3005, 0.7084, 1.0, 0.08438, 0.1119, 0.2582, 1.0, 0.227, 0.3095, 0.7305, 1.0, 0.08438, 0.1119, 0.2582, 1.0, 0.1119, 0.1529, 0.3515, 1.0, 0.227, 0.3095, 0.7305, 1.0, 0.1119, 0.1529, 0.3515, 1.0, 0.227, 0.3095, 0.7305, 1.0, 0.117, 0.159, 0.3564, 1.0, 0.1119, 0.1529, 0.3515, 1.0, 0.1119, 0.1529, 0.3515, 1.0, 0.1119, 0.1529, 0.3515, 1.0, 0.1119, 0.1529, 0.3515, 1.0, 0.159, 0.2159, 0.5029, 1.0, 0.1119, 0.1529, 0.3515, 1.0, 0.1119, 0.1529, 0.3515, 1.0, 0.08866, 0.1195, 0.2747, 1.0, 0.08438, 0.1119, 0.2582, 1.0, 0.08438, 0.1119, 0.2582, 1.0, 0.227, 0.3095, 0.7305, 1.0, 0.227, 0.3095, 0.7305, 1.0, 0.08438, 0.1119, 0.2582, 1.0, 0.227, 0.3095, 0.7305, 1.0, 0.1119, 0.1529, 0.3515, 1.0, 0.159, 0.2159, 0.5029, 1.0, 0.1119, 0.1529, 0.3515, 1.0, 0.117, 0.159, 0.3564, 1.0, 0.1119, 0.1529, 0.3515, 1.0, 0.08438, 0.1119, 0.2582, 1.0, 0.1119, 0.1529, 0.3515, 1.0, 0.08438, 0.1119, 0.2582, 1.0, 0.08438, 0.1119, 0.2582, 1.0, 0.08866, 0.1195, 0.2747, 1.0, 0.227, 0.3095, 0.7305, 1.0, 0.227, 0.3095, 0.7305, 1.0, 0.1119, 0.1529, 0.3515, 1.0, 0.227, 0.3095, 0.7305, 1.0, 0.1119, 0.1529, 0.3515, 1.0, 0.1022, 0.1384, 0.3185, 1.0, 0.1119, 0.1529, 0.3515, 1.0, 0.1119, 0.1529, 0.3515, 1.0, 0.1119, 0.1529, 0.3515, 1.0, 0.1119, 0.1529, 0.3515, 1.0, 0.1119, 0.1529, 0.3515, 1.0, 0.1119, 0.1529, 0.3515, 1.0, 0.1119, 0.1529, 0.3515, 1.0, 0.1119, 0.1529, 0.3515, 1.0, 0.1119, 0.1529, 0.3515, 1.0, 0.1119, 0.1529, 0.3515, 1.0, 0.1119, 0.1529, 0.3515, 1.0, 0.1119, 0.1529, 0.3515, 1.0, 0.1119, 0.1529, 0.3515, 1.0, 0.1119, 0.1529, 0.3515, 1.0, 0.1119, 0.1529, 0.3515, 1.0, 0.1119, 0.1529, 0.3515, 1.0, 0.1119, 0.1529, 0.3515, 1.0, 0.1119, 0.1529, 0.3515, 1.0, 0.107, 0.1441, 0.3372, 1.0, 0.1119, 0.1529, 0.3515, 1.0, 0.117, 0.1559, 0.3564, 1.0, 0.1119, 0.1529, 0.3515, 1.0, 0.1119, 0.1529, 0.3515, 1.0, 0.1119, 0.1529, 0.3515, 1.0, 0.1119, 0.1529, 0.3515, 1.0, 0.08866, 0.1195, 0.2705, 1.0, 0.08866, 0.1195, 0.2705, 1.0, 0.1119, 0.1529, 0.3515, 1.0, 0.1022, 0.1384, 0.3185, 1.0, 0.1119, 0.1529, 0.3515, 1.0, 0.107, 0.1441, 0.3372, 1.0, 0.1119, 0.1529, 0.3515, 1.0, 0.1119, 0.1529, 0.3515, 1.0, 0.1022, 0.1384, 0.3185, 1.0, 0.1119, 0.1529, 0.3515, 1.0, 0.1119, 0.1529, 0.3515, 1.0, 0.1119, 0.1529, 0.3515, 1.0, 0.1119, 0.1529, 0.3515, 1.0, 0.1119, 0.1529, 0.3515, 1.0, 0.1119, 0.1529, 0.3515, 1.0, 0.1119, 0.1529, 0.3515, 1.0, 0.1119, 0.1529, 0.3515, 1.0, 0.1119, 0.1529, 0.3515, 1.0, 0.1119, 0.1529, 0.3515, 1.0, 0.1119, 0.1529, 0.3515, 1.0, 0.1119, 0.1529, 0.3515, 1.0, 0.1119, 0.1529, 0.3515, 1.0, 0.1119, 0.1529, 0.3515, 1.0, 0.1119, 0.1529, 0.3515, 1.0, 0.1119, 0.1529, 0.3515, 1.0, 0.1119, 0.1529, 0.3515, 1.0, 0.1119, 0.1529, 0.3515, 1.0, 0.1119, 0.1529, 0.3515, 1.0, 0.1119, 0.1529, 0.3515, 1.0, 0.1119, 0.1529, 0.3515, 1.0, 0.107, 0.1441, 0.3372, 1.0, 0.1022, 0.1384, 0.3185, 1.0, 0.1119, 0.1529, 0.3515, 1.0, 0.1119, 0.1529, 0.3515, 1.0, 0.1119, 0.1529, 0.3515, 1.0, 0.1119, 0.1529, 0.3515, 1.0, 0.1119, 0.1529, 0.3515, 1.0, 0.1119, 0.1529, 0.3515, 1.0, 0.1119, 0.1529, 0.3515, 1.0, 0.1144, 0.1559, 0.3515, 1.0, 0.2384, 0.2789, 0.4508, 1.0, 0.1119, 0.1529, 0.3515, 1.0, 0.107, 0.1441, 0.3372, 1.0, 0.1119, 0.1529, 0.3515, 1.0, 0.2874, 0.3231, 0.491, 1.0, 0.1119, 0.1529, 0.3515, 1.0, 0.1119, 0.1529, 0.3515, 1.0, 0.1119, 0.1529, 0.3515, 1.0, 0.117, 0.1559, 0.3564, 1.0, 0.1119, 0.1529, 0.3515, 1.0, 0.1119, 0.1529, 0.3515, 1.0, 0.2384, 0.2789, 0.4508, 1.0, 0.1119, 0.1529, 0.3515, 1.0, 0.1119, 0.1529, 0.3515, 1.0, 0.1119, 0.1529, 0.3515, 1.0, 0.2874, 0.3231, 0.491, 1.0, 0.1144, 0.1559, 0.3515, 1.0, 0.1119, 0.1529, 0.3515, 1.0, 0.1144, 0.1559, 0.3613, 1.0, 0.1119, 0.1529, 0.3515, 1.0, 0.1119, 0.1529, 0.3515, 1.0, 0.1119, 0.1529, 0.3515, 1.0, 0.1119, 0.1529, 0.3515, 1.0, 0.1119, 0.1529, 0.3467, 1.0, 0.1248, 0.1651, 0.3613, 1.0, 0.1248, 0.1651, 0.3613, 1.0, 0.1119, 0.1529, 0.3467, 1.0, 0.1095, 0.147, 0.3419, 1.0, 0.1301, 0.1714, 0.3663, 1.0, 0.1301, 0.1714, 0.3663, 1.0, 0.1095, 0.147, 0.3419, 1.0, 0.2232, 0.3005, 0.7157, 1.0, 0.1119, 0.1529, 0.3515, 1.0, 0.1119, 0.1529, 0.3515, 1.0, 0.2232, 0.3005, 0.7157, 1.0, 0.2086, 0.2874, 0.6724, 1.0, 0.1119, 0.1529, 0.3515, 1.0, 0.1119, 0.1529, 0.3515, 1.0, 0.1301, 0.1746, 0.4072, 1.0, 0.1119, 0.1529, 0.3515, 1.0, 0.1144, 0.1559, 0.3515, 1.0, 0.1119, 0.1529, 0.3515, 1.0, 0.2086, 0.2874, 0.6724, 1.0, 0.2051, 0.2789, 0.6584, 1.0, 0.227, 0.3095, 0.7305, 1.0, 0.227, 0.3095, 0.7305, 1.0, 0.2051, 0.2789, 0.6584, 1.0, 0.1144, 0.1559, 0.3613, 1.0, 0.1119, 0.1529, 0.3515, 1.0, 0.1119, 0.1529, 0.3515, 1.0, 0.1119, 0.1529, 0.3515, 1.0, 0.1119, 0.1529, 0.3515, 1.0, 0.1144, 0.1559, 0.3613, 1.0, 0.1119, 0.1529, 0.3515, 1.0, 0.09531, 0.1274, 0.2961, 1.0, 0.1119, 0.1529, 0.3467, 1.0, 0.1119, 0.1529, 0.3515, 1.0, 0.09531, 0.1274, 0.2961, 1.0, 0.1046, 0.1413, 0.3278, 1.0, 0.1095, 0.147, 0.3419, 1.0, 0.1119, 0.1529, 0.3467, 1.0, 0.1046, 0.1413, 0.3278, 1.0, 0.1714, 0.2346, 0.5457, 1.0, 0.2232, 0.3005, 0.7157, 1.0, 0.1095, 0.147, 0.3419, 1.0, 0.1714, 0.2346, 0.5457, 1.0, 0.1878, 0.2582, 0.6038, 1.0, 0.2086, 0.2874, 0.6724, 1.0, 0.2232, 0.3005, 0.7157, 1.0, 0.1878, 0.2582, 0.6038, 1.0, 0.1301, 0.1746, 0.4072, 1.0, 0.2051, 0.2789, 0.6584, 1.0, 0.2086, 0.2874, 0.6724, 1.0, 0.1301, 0.1746, 0.4072, 1.0, 0.1119, 0.1529, 0.3515, 1.0, 0.1144, 0.1559, 0.3613, 1.0, 0.2051, 0.2789, 0.6584, 1.0, 0.1878, 0.2582, 0.6038, 1.0, 0.1714, 0.2346, 0.5457, 1.0, 0.1119, 0.1529, 0.3515, 1.0, 0.1221, 0.162, 0.3613, 1.0, 0.1046, 0.1413, 0.3278, 1.0, 0.09531, 0.1274, 0.2961, 1.0, 0.1119, 0.1529, 0.3515, 1.0, 0.1119, 0.1529, 0.3515, 1.0, 0.1119, 0.1529, 0.3515, 1.0, 0.1119, 0.1529, 0.3515, 1.0, 0.1144, 0.1559, 0.3515, 1.0, 0.1119, 0.1529, 0.3515, 1.0, 0.1301, 0.1746, 0.4072, 1.0, 0.1878, 0.2582, 0.6038, 1.0, 0.1221, 0.162, 0.3613, 1.0, 0.1119, 0.1529, 0.3515, 1.0, 0.1714, 0.2346, 0.5457, 1.0, 0.1046, 0.1413, 0.3278, 1.0, 0.1119, 0.1529, 0.3515, 1.0, 0.1119, 0.1529, 0.3515, 1.0, 0.09531, 0.1274, 0.2961, 1.0, 0.1119, 0.1529, 0.3515, 1.0, 0.1119, 0.1529, 0.3515, 1.0, 0.1119, 0.1529, 0.3515, 1.0, 0.1119, 0.1529, 0.3515, 1.0, 0.1095, 0.15, 0.3419, 1.0, 0.1119, 0.1529, 0.3515, 1.0, 0.1119, 0.1529, 0.3515, 1.0, 0.1119, 0.1529, 0.3515, 1.0, 0.1119, 0.1529, 0.3515, 1.0, 0.09759, 0.1301, 0.3005, 1.0, 0.1119, 0.1529, 0.3515, 1.0, 0.1119, 0.1529, 0.3515, 1.0, 0.09759, 0.1301, 0.3005, 1.0, 0.0865, 0.117, 0.2705, 1.0, 0.1022, 0.1384, 0.3185, 1.0, 0.1022, 0.1384, 0.3185, 1.0, 0.0865, 0.117, 0.2705, 1.0, 0.1095, 0.15, 0.3419, 1.0, 0.1119, 0.1529, 0.3515, 1.0, 0.1119, 0.1529, 0.3515, 1.0, 0.1095, 0.15, 0.3419, 1.0, 0.1095, 0.15, 0.3467, 1.0, 0.1119, 0.1529, 0.3515, 1.0, 0.1046, 0.1413, 0.3231, 1.0, 0.1022, 0.1413, 0.3231, 1.0, 0.1119, 0.1529, 0.3515, 1.0, 0.1119, 0.1529, 0.3515, 1.0, 0.1119, 0.1529, 0.3515, 1.0, 0.1095, 0.15, 0.3467, 1.0, 0.107, 0.1441, 0.3325, 1.0, 0.08866, 0.1195, 0.2747, 1.0, 0.08866, 0.1195, 0.2747, 1.0, 0.107, 0.1441, 0.3325, 1.0, 0.1095, 0.15, 0.3419, 1.0, 0.1119, 0.1529, 0.3515, 1.0, 0.1046, 0.1413, 0.3231, 1.0, 0.1095, 0.15, 0.3467, 1.0, 0.1119, 0.1529, 0.3515, 1.0, 0.1095, 0.15, 0.3419, 1.0, 0.1095, 0.15, 0.3467, 1.0, 0.09084, 0.1195, 0.2747, 1.0, 0.09759, 0.1301, 0.3005, 1.0, 0.1119, 0.1529, 0.3515, 1.0, 0.09084, 0.1195, 0.2747, 1.0, 0.09084, 0.1221, 0.2747, 1.0, 0.0865, 0.117, 0.2705, 1.0, 0.09759, 0.1301, 0.3005, 1.0, 0.09084, 0.1221, 0.2747, 1.0, 0.1022, 0.1356, 0.314, 1.0, 0.1095, 0.15, 0.3419, 1.0, 0.0865, 0.117, 0.2705, 1.0, 0.1022, 0.1356, 0.314, 1.0, 0.1022, 0.1384, 0.3185, 1.0, 0.1095, 0.15, 0.3467, 1.0, 0.1095, 0.15, 0.3419, 1.0, 0.1022, 0.1384, 0.3185, 1.0, 0.1022, 0.1413, 0.3231, 1.0, 0.107, 0.1441, 0.3325, 1.0, 0.1095, 0.15, 0.3467, 1.0, 0.1022, 0.1413, 0.3231, 1.0, 0.1046, 0.1413, 0.3231, 1.0, 0.1095, 0.15, 0.3419, 1.0, 0.107, 0.1441, 0.3325, 1.0, 0.1022, 0.1384, 0.3185, 1.0, 0.1022, 0.1356, 0.314, 1.0, 0.08438, 0.1119, 0.2623, 1.0, 0.0865, 0.1144, 0.2623, 1.0, 0.09084, 0.1221, 0.2747, 1.0, 0.09084, 0.1195, 0.2747, 1.0, 0.1119, 0.1529, 0.3515, 1.0, 0.1095, 0.147, 0.3419, 1.0, 0.1095, 0.15, 0.3467, 1.0, 0.1046, 0.1413, 0.3231, 1.0, 0.1119, 0.1529, 0.3515, 1.0, 0.1119, 0.1529, 0.3515, 1.0, 0.1022, 0.1413, 0.3231, 1.0, 0.1022, 0.1384, 0.3185, 1.0, 0.0865, 0.1144, 0.2623, 1.0, 0.1119, 0.1529, 0.3515, 1.0, 0.1022, 0.1356, 0.314, 1.0, 0.09084, 0.1221, 0.2747, 1.0, 0.1095, 0.147, 0.3419, 1.0, 0.08438, 0.1119, 0.2623, 1.0, 0.09084, 0.1195, 0.2747, 1.0, 0.1095, 0.15, 0.3467, 1.0, 0.1119, 0.1529, 0.3515, 1.0, 0.1119, 0.1529, 0.3515, 1.0, 0.1119, 0.1529, 0.3467, 1.0, 0.1119, 0.1529, 0.3515, 1.0, 0.1144, 0.1559, 0.3564, 1.0, 0.2232, 0.3005, 0.7084, 1.0, 0.2232, 0.3005, 0.7084, 1.0, 0.1144, 0.1559, 0.3564, 1.0, 0.1046, 0.1441, 0.3325, 1.0, 0.1119, 0.1529, 0.3515, 1.0, 0.1119, 0.1529, 0.3515, 1.0, 0.1046, 0.1441, 0.3325, 1.0, 0.1119, 0.1529, 0.3515, 1.0, 0.08866, 0.1195, 0.2747, 1.0, 0.08866, 0.1195, 0.2747, 1.0, 0.1119, 0.1529, 0.3515, 1.0, 0.1119, 0.1529, 0.3515, 1.0, 0.1119, 0.1529, 0.3515, 1.0, 0.1119, 0.1529, 0.3515, 1.0, 0.1119, 0.1529, 0.3515, 1.0, 0.1274, 0.1714, 0.402, 1.0, 0.1119, 0.1529, 0.3515, 1.0, 0.1119, 0.1529, 0.3515, 1.0, 0.107, 0.147, 0.3278, 1.0, 0.1119, 0.1529, 0.3515, 1.0, 0.1119, 0.1529, 0.3515, 1.0, 0.1119, 0.1529, 0.3515, 1.0, 0.1274, 0.1714, 0.402, 1.0, 0.1119, 0.1529, 0.3515, 1.0, 0.2086, 0.2874, 0.6724, 1.0, 0.2086, 0.2874, 0.6724, 1.0, 0.1119, 0.1529, 0.3515, 1.0, 0.1119, 0.1529, 0.3515, 1.0, 0.1119, 0.1529, 0.3467, 1.0, 0.1119, 0.1529, 0.3515, 1.0, 0.1119, 0.1529, 0.3515, 1.0, 0.1144, 0.1559, 0.3564, 1.0, 0.1119, 0.1529, 0.3515, 1.0, 0.1119, 0.1529, 0.3515, 1.0, 0.0865, 0.1195, 0.2747, 1.0, 0.1046, 0.1441, 0.3325, 1.0, 0.1144, 0.1559, 0.3564, 1.0, 0.0865, 0.1195, 0.2747, 1.0, 0.1119, 0.1529, 0.3515, 1.0, 0.1119, 0.1529, 0.3515, 1.0, 0.1046, 0.1441, 0.3325, 1.0, 0.1119, 0.1529, 0.3515, 1.0, 0.1119, 0.1529, 0.3515, 1.0, 0.1119, 0.1529, 0.3515, 1.0, 0.1119, 0.1529, 0.3515, 1.0, 0.1119, 0.1529, 0.3515, 1.0, 0.1046, 0.1441, 0.3372, 1.0, 0.1274, 0.1714, 0.402, 1.0, 0.1119, 0.1529, 0.3515, 1.0, 0.1046, 0.1441, 0.3372, 1.0, 0.107, 0.147, 0.3278, 1.0, 0.1119, 0.1529, 0.3515, 1.0, 0.1274, 0.1714, 0.402, 1.0, 0.107, 0.147, 0.3278, 1.0, 0.1119, 0.1529, 0.3515, 1.0, 0.1119, 0.1529, 0.3515, 1.0, 0.1119, 0.1529, 0.3515, 1.0, 0.1046, 0.1441, 0.3372, 1.0, 0.1119, 0.1529, 0.3515, 1.0, 0.1119, 0.1529, 0.3515, 1.0, 0.117, 0.159, 0.3564, 1.0, 0.1119, 0.1529, 0.3515, 1.0, 0.0865, 0.1195, 0.2747, 1.0, 0.117, 0.1559, 0.3564, 1.0, 0.1119, 0.1529, 0.3515, 1.0, 0.1119, 0.1529, 0.3515, 1.0, 0.1119, 0.1529, 0.3515, 1.0, 0.1119, 0.1529, 0.3515, 1.0, 0.1119, 0.1529, 0.3515, 1.0, 0.107, 0.147, 0.3278, 1.0, 0.1046, 0.1441, 0.3372, 1.0, 0.117, 0.159, 0.3564, 1.0, 0.1119, 0.1529, 0.3515, 1.0, 0.1119, 0.1529, 0.3515, 1.0, 0.1119, 0.1529, 0.3515, 1.0, 0.1119, 0.1529, 0.3515, 1.0, 0.1119, 0.1529, 0.3515, 1.0, 0.0865, 0.1195, 0.2747, 1.0, 0.1119, 0.1529, 0.3515, 1.0, 0.1119, 0.1529, 0.3515, 1.0, 0.117, 0.1559, 0.3564, 1.0])
me_cylinder_004.update()

# ---- objects
ob_crater_base = bpy.data.objects.new('Crater_base', me_cylinder)
ob_crater_base_003 = bpy.data.objects.new('Crater_base.003', me_cylinder_004)

# ---- transforms, parenting, visibility, modifiers, constraints
ob_crater_base.location = (-5.099, -6.443, 0.0)
ob_crater_base.scale = (0.8771, 0.8771, 0.3031)
ob_crater_base_003.location = (0.8408, -1.036, 0.01924)
ob_crater_base_003.rotation_euler = (1.834, 0.3507, 0.6478)
ob_crater_base_003.scale = (0.8771, 0.8771, 0.3031)

# ---- collection membership
col_collection.objects.link(ob_crater_base)
col_collection.objects.link(ob_crater_base_003)

# ---- scene / render settings (as saved in the file)
scene.frame_start = 1; scene.frame_end = 250; scene.frame_set(1)
scene.render.engine = 'BLENDER_EEVEE_NEXT'
scene.cycles.sampling_pattern = 'TABULATED_SOBOL'
scene.cycles.use_light_tree = False
scene.view_settings.view_transform = 'Filmic'
bpy.context.view_layer.update()

# ---- added for rendering (the .blend has no active camera and no usable light): camera, sun
cam_auto = bpy.data.cameras.new('AutoCamera')
cam_auto.lens = 50.0
cam_auto.sensor_width = 36.0
cam_auto.clip_end = 1000.0
ob_auto_camera = bpy.data.objects.new('AutoCamera', cam_auto)
scene.collection.objects.link(ob_auto_camera)
ob_auto_camera.location = (12.8066, -19.5158, 11.5297)
ob_auto_camera.rotation_euler = (1.09748, -7.21219e-08, 0.694738)
scene.camera = ob_auto_camera
light_auto_sun = bpy.data.lights.new('AutoSun', 'SUN')
light_auto_sun.energy = 3.0
light_auto_sun.angle = 0.0523599
ob_auto_sun = bpy.data.objects.new('AutoSun', light_auto_sun)
scene.collection.objects.link(ob_auto_sun)
ob_auto_sun.rotation_euler = (0.872665, 0.174533, 0.523599)
bpy.context.view_layer.update()
